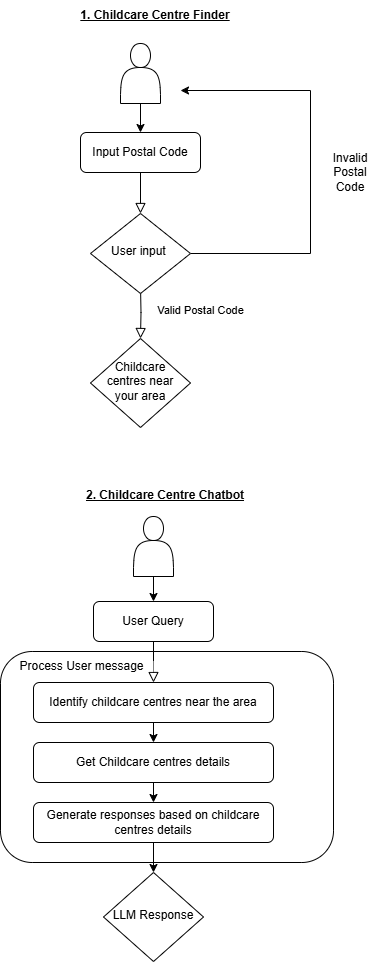

The diagram above was exported from draw.io. Its source (the exported page's mxGraphModel, read from the mxfile embedded in the PNG):
<mxGraphModel dx="2066" dy="1149" grid="1" gridSize="10" guides="1" tooltips="1" connect="1" arrows="1" fold="1" page="1" pageScale="1" pageWidth="827" pageHeight="1169" math="0" shadow="0">
  <root>
    <mxCell id="WIyWlLk6GJQsqaUBKTNV-0" />
    <mxCell id="WIyWlLk6GJQsqaUBKTNV-1" parent="WIyWlLk6GJQsqaUBKTNV-0" />
    <mxCell id="WIyWlLk6GJQsqaUBKTNV-2" value="" style="rounded=0;html=1;jettySize=auto;orthogonalLoop=1;fontSize=11;endArrow=block;endFill=0;endSize=8;strokeWidth=1;shadow=0;labelBackgroundColor=none;edgeStyle=orthogonalEdgeStyle;" parent="WIyWlLk6GJQsqaUBKTNV-1" source="WIyWlLk6GJQsqaUBKTNV-3" target="WIyWlLk6GJQsqaUBKTNV-6" edge="1">
      <mxGeometry relative="1" as="geometry" />
    </mxCell>
    <mxCell id="WIyWlLk6GJQsqaUBKTNV-3" value="Input Postal Code" style="rounded=1;whiteSpace=wrap;html=1;fontSize=12;glass=0;strokeWidth=1;shadow=0;" parent="WIyWlLk6GJQsqaUBKTNV-1" vertex="1">
      <mxGeometry x="160" y="182" width="120" height="40" as="geometry" />
    </mxCell>
    <mxCell id="WIyWlLk6GJQsqaUBKTNV-4" value="Valid Postal Code" style="rounded=0;html=1;jettySize=auto;orthogonalLoop=1;fontSize=11;endArrow=block;endFill=0;endSize=8;strokeWidth=1;shadow=0;labelBackgroundColor=none;edgeStyle=orthogonalEdgeStyle;" parent="WIyWlLk6GJQsqaUBKTNV-1" target="WIyWlLk6GJQsqaUBKTNV-10" edge="1">
      <mxGeometry x="-0.0263" y="60" relative="1" as="geometry">
        <mxPoint as="offset" />
        <mxPoint x="220" y="335" as="sourcePoint" />
      </mxGeometry>
    </mxCell>
    <mxCell id="VIU1t_0UHW2aZ22u7pBd-5" value="" style="edgeStyle=orthogonalEdgeStyle;rounded=0;orthogonalLoop=1;jettySize=auto;html=1;exitX=1;exitY=0.5;exitDx=0;exitDy=0;" edge="1" parent="WIyWlLk6GJQsqaUBKTNV-1" source="WIyWlLk6GJQsqaUBKTNV-6">
      <mxGeometry relative="1" as="geometry">
        <mxPoint x="270" y="291" as="sourcePoint" />
        <mxPoint x="260" y="140" as="targetPoint" />
        <Array as="points">
          <mxPoint x="390" y="303" />
          <mxPoint x="390" y="140" />
        </Array>
      </mxGeometry>
    </mxCell>
    <mxCell id="WIyWlLk6GJQsqaUBKTNV-6" value="User input&amp;nbsp;" style="rhombus;whiteSpace=wrap;html=1;shadow=0;fontFamily=Helvetica;fontSize=12;align=center;strokeWidth=1;spacing=6;spacingTop=-4;" parent="WIyWlLk6GJQsqaUBKTNV-1" vertex="1">
      <mxGeometry x="170" y="263" width="100" height="80" as="geometry" />
    </mxCell>
    <mxCell id="WIyWlLk6GJQsqaUBKTNV-10" value="Childcare centres near your area" style="rhombus;whiteSpace=wrap;html=1;shadow=0;fontFamily=Helvetica;fontSize=12;align=center;strokeWidth=1;spacing=6;spacingTop=-4;" parent="WIyWlLk6GJQsqaUBKTNV-1" vertex="1">
      <mxGeometry x="170" y="388" width="100" height="89" as="geometry" />
    </mxCell>
    <mxCell id="VIU1t_0UHW2aZ22u7pBd-1" value="" style="edgeStyle=orthogonalEdgeStyle;rounded=0;orthogonalLoop=1;jettySize=auto;html=1;" edge="1" parent="WIyWlLk6GJQsqaUBKTNV-1" source="VIU1t_0UHW2aZ22u7pBd-0" target="WIyWlLk6GJQsqaUBKTNV-3">
      <mxGeometry relative="1" as="geometry">
        <mxPoint x="160" y="143" as="targetPoint" />
      </mxGeometry>
    </mxCell>
    <mxCell id="VIU1t_0UHW2aZ22u7pBd-0" value="" style="shape=actor;whiteSpace=wrap;html=1;" vertex="1" parent="WIyWlLk6GJQsqaUBKTNV-1">
      <mxGeometry x="200" y="93" width="40" height="60" as="geometry" />
    </mxCell>
    <mxCell id="VIU1t_0UHW2aZ22u7pBd-2" value="&lt;b&gt;&lt;u&gt;1. Childcare Centre Finder&lt;/u&gt;&lt;/b&gt;" style="rounded=0;whiteSpace=wrap;html=1;strokeColor=none;" vertex="1" parent="WIyWlLk6GJQsqaUBKTNV-1">
      <mxGeometry x="150" y="50" width="170" height="30" as="geometry" />
    </mxCell>
    <mxCell id="VIU1t_0UHW2aZ22u7pBd-6" value="Invalid Postal Code" style="text;strokeColor=none;align=center;fillColor=none;html=1;verticalAlign=middle;whiteSpace=wrap;rounded=0;" vertex="1" parent="WIyWlLk6GJQsqaUBKTNV-1">
      <mxGeometry x="400" y="207" width="60" height="30" as="geometry" />
    </mxCell>
    <mxCell id="VIU1t_0UHW2aZ22u7pBd-8" value="&lt;b&gt;&lt;u&gt;2. Childcare Centre Chatbot&lt;/u&gt;&lt;/b&gt;" style="rounded=0;whiteSpace=wrap;html=1;strokeColor=none;" vertex="1" parent="WIyWlLk6GJQsqaUBKTNV-1">
      <mxGeometry x="160" y="530" width="170" height="30" as="geometry" />
    </mxCell>
    <mxCell id="VIU1t_0UHW2aZ22u7pBd-9" value="" style="rounded=0;html=1;jettySize=auto;orthogonalLoop=1;fontSize=11;endArrow=block;endFill=0;endSize=8;strokeWidth=1;shadow=0;labelBackgroundColor=none;edgeStyle=orthogonalEdgeStyle;exitX=0.5;exitY=1;exitDx=0;exitDy=0;" edge="1" parent="WIyWlLk6GJQsqaUBKTNV-1" source="VIU1t_0UHW2aZ22u7pBd-10">
      <mxGeometry relative="1" as="geometry">
        <mxPoint x="233" y="704" as="sourcePoint" />
        <mxPoint x="233" y="732" as="targetPoint" />
      </mxGeometry>
    </mxCell>
    <mxCell id="VIU1t_0UHW2aZ22u7pBd-10" value="User Query" style="rounded=1;whiteSpace=wrap;html=1;fontSize=12;glass=0;strokeWidth=1;shadow=0;" vertex="1" parent="WIyWlLk6GJQsqaUBKTNV-1">
      <mxGeometry x="173" y="651" width="120" height="40" as="geometry" />
    </mxCell>
    <mxCell id="VIU1t_0UHW2aZ22u7pBd-14" value="LLM Response" style="rhombus;whiteSpace=wrap;html=1;shadow=0;fontFamily=Helvetica;fontSize=12;align=center;strokeWidth=1;spacing=6;spacingTop=-4;" vertex="1" parent="WIyWlLk6GJQsqaUBKTNV-1">
      <mxGeometry x="183" y="922" width="100" height="89" as="geometry" />
    </mxCell>
    <mxCell id="VIU1t_0UHW2aZ22u7pBd-15" value="" style="edgeStyle=orthogonalEdgeStyle;rounded=0;orthogonalLoop=1;jettySize=auto;html=1;" edge="1" parent="WIyWlLk6GJQsqaUBKTNV-1" source="VIU1t_0UHW2aZ22u7pBd-16" target="VIU1t_0UHW2aZ22u7pBd-10">
      <mxGeometry relative="1" as="geometry">
        <mxPoint x="173" y="616" as="targetPoint" />
      </mxGeometry>
    </mxCell>
    <mxCell id="VIU1t_0UHW2aZ22u7pBd-16" value="" style="shape=actor;whiteSpace=wrap;html=1;" vertex="1" parent="WIyWlLk6GJQsqaUBKTNV-1">
      <mxGeometry x="213" y="566" width="40" height="60" as="geometry" />
    </mxCell>
    <mxCell id="VIU1t_0UHW2aZ22u7pBd-25" style="edgeStyle=orthogonalEdgeStyle;rounded=0;orthogonalLoop=1;jettySize=auto;html=1;exitX=0.5;exitY=1;exitDx=0;exitDy=0;entryX=0.5;entryY=0;entryDx=0;entryDy=0;" edge="1" parent="WIyWlLk6GJQsqaUBKTNV-1" source="VIU1t_0UHW2aZ22u7pBd-22" target="VIU1t_0UHW2aZ22u7pBd-23">
      <mxGeometry relative="1" as="geometry" />
    </mxCell>
    <mxCell id="VIU1t_0UHW2aZ22u7pBd-22" value="Identify childcare centres near the area" style="rounded=1;whiteSpace=wrap;html=1;" vertex="1" parent="WIyWlLk6GJQsqaUBKTNV-1">
      <mxGeometry x="113" y="732" width="240" height="40" as="geometry" />
    </mxCell>
    <mxCell id="VIU1t_0UHW2aZ22u7pBd-26" style="edgeStyle=orthogonalEdgeStyle;rounded=0;orthogonalLoop=1;jettySize=auto;html=1;exitX=0.5;exitY=1;exitDx=0;exitDy=0;entryX=0.5;entryY=0;entryDx=0;entryDy=0;" edge="1" parent="WIyWlLk6GJQsqaUBKTNV-1" source="VIU1t_0UHW2aZ22u7pBd-23" target="VIU1t_0UHW2aZ22u7pBd-24">
      <mxGeometry relative="1" as="geometry" />
    </mxCell>
    <mxCell id="VIU1t_0UHW2aZ22u7pBd-23" value="Get Childcare centres details" style="rounded=1;whiteSpace=wrap;html=1;" vertex="1" parent="WIyWlLk6GJQsqaUBKTNV-1">
      <mxGeometry x="113" y="792" width="240" height="40" as="geometry" />
    </mxCell>
    <mxCell id="VIU1t_0UHW2aZ22u7pBd-27" style="edgeStyle=orthogonalEdgeStyle;rounded=0;orthogonalLoop=1;jettySize=auto;html=1;exitX=0.5;exitY=1;exitDx=0;exitDy=0;entryX=0.5;entryY=0;entryDx=0;entryDy=0;" edge="1" parent="WIyWlLk6GJQsqaUBKTNV-1" source="VIU1t_0UHW2aZ22u7pBd-24" target="VIU1t_0UHW2aZ22u7pBd-14">
      <mxGeometry relative="1" as="geometry" />
    </mxCell>
    <mxCell id="VIU1t_0UHW2aZ22u7pBd-24" value="Generate responses based on childcare centres details" style="rounded=1;whiteSpace=wrap;html=1;" vertex="1" parent="WIyWlLk6GJQsqaUBKTNV-1">
      <mxGeometry x="113" y="852" width="240" height="40" as="geometry" />
    </mxCell>
    <mxCell id="VIU1t_0UHW2aZ22u7pBd-28" value="" style="rounded=1;whiteSpace=wrap;html=1;fillColor=none;" vertex="1" parent="WIyWlLk6GJQsqaUBKTNV-1">
      <mxGeometry x="80" y="701" width="333" height="211" as="geometry" />
    </mxCell>
    <mxCell id="VIU1t_0UHW2aZ22u7pBd-29" value="Process User message" style="rounded=0;whiteSpace=wrap;html=1;strokeColor=none;" vertex="1" parent="WIyWlLk6GJQsqaUBKTNV-1">
      <mxGeometry x="90" y="711" width="143" height="10" as="geometry" />
    </mxCell>
  </root>
</mxGraphModel>